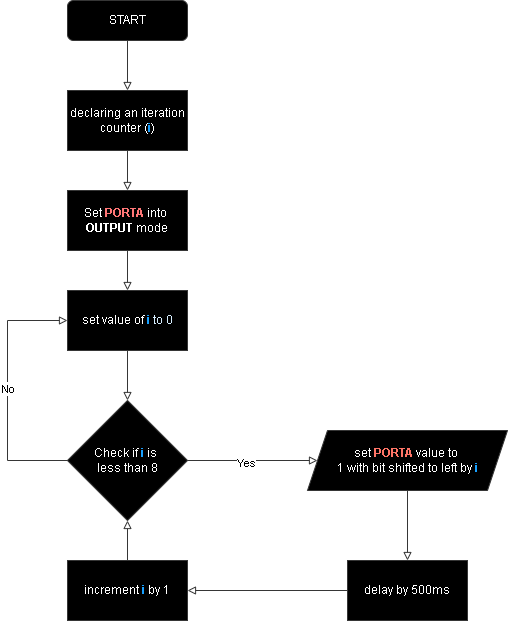

The diagram above was exported from draw.io. Its source (the exported page's mxGraphModel, read from the mxfile embedded in the PNG):
<mxGraphModel dx="1386" dy="785" grid="1" gridSize="10" guides="1" tooltips="1" connect="1" arrows="1" fold="1" page="1" pageScale="1" pageWidth="827" pageHeight="1169" background="#000000" math="0" shadow="0">
  <root>
    <mxCell id="WIyWlLk6GJQsqaUBKTNV-0" />
    <mxCell id="WIyWlLk6GJQsqaUBKTNV-1" parent="WIyWlLk6GJQsqaUBKTNV-0" />
    <mxCell id="WIyWlLk6GJQsqaUBKTNV-2" value="" style="rounded=0;html=1;jettySize=auto;orthogonalLoop=1;fontSize=11;endArrow=block;endFill=0;strokeWidth=1;shadow=0;labelBackgroundColor=none;edgeStyle=orthogonalEdgeStyle;strokeColor=#C9C9C9;entryX=0.5;entryY=0;entryDx=0;entryDy=0;" parent="WIyWlLk6GJQsqaUBKTNV-1" source="WIyWlLk6GJQsqaUBKTNV-3" edge="1" target="VNcNvzi394j65Gv_ACMC-0">
      <mxGeometry relative="1" as="geometry">
        <mxPoint x="220" y="170" as="targetPoint" />
      </mxGeometry>
    </mxCell>
    <mxCell id="WIyWlLk6GJQsqaUBKTNV-3" value="START" style="rounded=1;whiteSpace=wrap;html=1;fontSize=12;glass=0;strokeWidth=1;shadow=0;strokeColor=#C9C9C9;" parent="WIyWlLk6GJQsqaUBKTNV-1" vertex="1">
      <mxGeometry x="160" y="60" width="120" height="40" as="geometry" />
    </mxCell>
    <mxCell id="VNcNvzi394j65Gv_ACMC-2" style="edgeStyle=orthogonalEdgeStyle;rounded=0;orthogonalLoop=1;jettySize=auto;html=1;entryX=0.5;entryY=0;entryDx=0;entryDy=0;strokeColor=#C9C9C9;endArrow=block;endFill=0;" edge="1" parent="WIyWlLk6GJQsqaUBKTNV-1" source="B4qFqxh4mGfYlHZhDNi2-0" target="VNcNvzi394j65Gv_ACMC-4">
      <mxGeometry relative="1" as="geometry" />
    </mxCell>
    <mxCell id="B4qFqxh4mGfYlHZhDNi2-0" value="Set&amp;nbsp;&lt;b&gt;&lt;font color=&quot;#ff3030&quot;&gt;PORTA&lt;/font&gt;&amp;nbsp;&lt;/b&gt;into&amp;nbsp;&lt;div&gt;&lt;b&gt;OUTPUT&amp;nbsp;&lt;/b&gt;mode&lt;/div&gt;" style="rounded=0;whiteSpace=wrap;html=1;strokeColor=#C9C9C9;" parent="WIyWlLk6GJQsqaUBKTNV-1" vertex="1">
      <mxGeometry x="160" y="250" width="120" height="60" as="geometry" />
    </mxCell>
    <mxCell id="VNcNvzi394j65Gv_ACMC-10" style="edgeStyle=orthogonalEdgeStyle;rounded=0;orthogonalLoop=1;jettySize=auto;html=1;entryX=1;entryY=0.5;entryDx=0;entryDy=0;strokeColor=#C9C9C9;endArrow=block;endFill=0;" edge="1" parent="WIyWlLk6GJQsqaUBKTNV-1" source="B4qFqxh4mGfYlHZhDNi2-9" target="VNcNvzi394j65Gv_ACMC-8">
      <mxGeometry relative="1" as="geometry" />
    </mxCell>
    <mxCell id="B4qFqxh4mGfYlHZhDNi2-9" value="delay by 500ms" style="rounded=0;whiteSpace=wrap;html=1;strokeColor=#C9C9C9;" parent="WIyWlLk6GJQsqaUBKTNV-1" vertex="1">
      <mxGeometry x="440" y="620" width="120" height="60" as="geometry" />
    </mxCell>
    <mxCell id="VNcNvzi394j65Gv_ACMC-3" style="edgeStyle=orthogonalEdgeStyle;rounded=0;orthogonalLoop=1;jettySize=auto;html=1;entryX=0.5;entryY=0;entryDx=0;entryDy=0;strokeColor=#C9C9C9;endArrow=block;endFill=0;" edge="1" parent="WIyWlLk6GJQsqaUBKTNV-1" source="B4qFqxh4mGfYlHZhDNi2-14" target="B4qFqxh4mGfYlHZhDNi2-9">
      <mxGeometry relative="1" as="geometry" />
    </mxCell>
    <mxCell id="B4qFqxh4mGfYlHZhDNi2-14" value="set&amp;nbsp;&lt;font color=&quot;#ff3729&quot;&gt;&lt;b&gt;PORTA&lt;/b&gt;&amp;nbsp;&lt;/font&gt;value to&amp;nbsp;&lt;div&gt;1 with bit shifted to left by &lt;b&gt;&lt;font color=&quot;#0088ff&quot;&gt;i&lt;/font&gt;&lt;/b&gt;&lt;/div&gt;" style="shape=parallelogram;perimeter=parallelogramPerimeter;whiteSpace=wrap;html=1;fixedSize=1;strokeColor=#C9C9C9;" parent="WIyWlLk6GJQsqaUBKTNV-1" vertex="1">
      <mxGeometry x="400" y="490" width="200" height="60" as="geometry" />
    </mxCell>
    <mxCell id="VNcNvzi394j65Gv_ACMC-1" style="edgeStyle=orthogonalEdgeStyle;rounded=0;orthogonalLoop=1;jettySize=auto;html=1;entryX=0.5;entryY=0;entryDx=0;entryDy=0;strokeColor=#C9C9C9;endArrow=block;endFill=0;" edge="1" parent="WIyWlLk6GJQsqaUBKTNV-1" source="VNcNvzi394j65Gv_ACMC-0" target="B4qFqxh4mGfYlHZhDNi2-0">
      <mxGeometry relative="1" as="geometry" />
    </mxCell>
    <mxCell id="VNcNvzi394j65Gv_ACMC-0" value="declaring an iteration counter (&lt;b&gt;&lt;font color=&quot;#0088ff&quot;&gt;i&lt;/font&gt;&lt;/b&gt;)" style="rounded=0;whiteSpace=wrap;html=1;strokeColor=#C9C9C9;" vertex="1" parent="WIyWlLk6GJQsqaUBKTNV-1">
      <mxGeometry x="160" y="150" width="120" height="60" as="geometry" />
    </mxCell>
    <mxCell id="VNcNvzi394j65Gv_ACMC-5" style="edgeStyle=orthogonalEdgeStyle;rounded=0;orthogonalLoop=1;jettySize=auto;html=1;entryX=0.5;entryY=0;entryDx=0;entryDy=0;strokeColor=#C9C9C9;endArrow=block;endFill=0;" edge="1" parent="WIyWlLk6GJQsqaUBKTNV-1" source="VNcNvzi394j65Gv_ACMC-4" target="VNcNvzi394j65Gv_ACMC-6">
      <mxGeometry relative="1" as="geometry" />
    </mxCell>
    <mxCell id="VNcNvzi394j65Gv_ACMC-4" value="set value of&amp;nbsp;&lt;font style=&quot;&quot; color=&quot;#0088ff&quot;&gt;&lt;b&gt;i&lt;/b&gt;&amp;nbsp;&lt;/font&gt;&lt;font color=&quot;#00182e&quot;&gt;to 0&lt;/font&gt;" style="rounded=0;whiteSpace=wrap;html=1;strokeColor=#C9C9C9;" vertex="1" parent="WIyWlLk6GJQsqaUBKTNV-1">
      <mxGeometry x="160" y="350" width="120" height="60" as="geometry" />
    </mxCell>
    <mxCell id="VNcNvzi394j65Gv_ACMC-7" style="edgeStyle=orthogonalEdgeStyle;rounded=0;orthogonalLoop=1;jettySize=auto;html=1;entryX=0;entryY=0.5;entryDx=0;entryDy=0;strokeColor=#C9C9C9;endArrow=block;endFill=0;" edge="1" parent="WIyWlLk6GJQsqaUBKTNV-1" source="VNcNvzi394j65Gv_ACMC-6" target="B4qFqxh4mGfYlHZhDNi2-14">
      <mxGeometry relative="1" as="geometry" />
    </mxCell>
    <mxCell id="VNcNvzi394j65Gv_ACMC-12" value="&lt;font style=&quot;background-color: rgb(0, 0, 0);&quot; color=&quot;#ffffff&quot;&gt;Yes&lt;/font&gt;" style="edgeLabel;html=1;align=center;verticalAlign=middle;resizable=0;points=[];" vertex="1" connectable="0" parent="VNcNvzi394j65Gv_ACMC-7">
      <mxGeometry x="-0.1136" y="-2" relative="1" as="geometry">
        <mxPoint as="offset" />
      </mxGeometry>
    </mxCell>
    <mxCell id="VNcNvzi394j65Gv_ACMC-13" style="edgeStyle=orthogonalEdgeStyle;rounded=0;orthogonalLoop=1;jettySize=auto;html=1;entryX=0;entryY=0.5;entryDx=0;entryDy=0;exitX=0;exitY=0.5;exitDx=0;exitDy=0;strokeColor=#C9C9C9;endArrow=block;endFill=0;" edge="1" parent="WIyWlLk6GJQsqaUBKTNV-1" source="VNcNvzi394j65Gv_ACMC-6" target="VNcNvzi394j65Gv_ACMC-4">
      <mxGeometry relative="1" as="geometry">
        <mxPoint x="100" y="380" as="targetPoint" />
        <Array as="points">
          <mxPoint x="100" y="520" />
          <mxPoint x="100" y="380" />
        </Array>
      </mxGeometry>
    </mxCell>
    <mxCell id="VNcNvzi394j65Gv_ACMC-14" value="&lt;font style=&quot;background-color: rgb(0, 0, 0);&quot; color=&quot;#ffffff&quot;&gt;No&lt;/font&gt;" style="edgeLabel;html=1;align=center;verticalAlign=middle;resizable=0;points=[];" vertex="1" connectable="0" parent="VNcNvzi394j65Gv_ACMC-13">
      <mxGeometry x="0.0161" relative="1" as="geometry">
        <mxPoint as="offset" />
      </mxGeometry>
    </mxCell>
    <mxCell id="VNcNvzi394j65Gv_ACMC-6" value="Check if&amp;nbsp;&lt;b style=&quot;color: rgb(0, 136, 255);&quot;&gt;i&lt;/b&gt;&amp;nbsp;is&amp;nbsp;&lt;div&gt;less than 8&lt;/div&gt;" style="rhombus;whiteSpace=wrap;html=1;strokeColor=#C9C9C9;" vertex="1" parent="WIyWlLk6GJQsqaUBKTNV-1">
      <mxGeometry x="160" y="460" width="120" height="120" as="geometry" />
    </mxCell>
    <mxCell id="VNcNvzi394j65Gv_ACMC-11" style="edgeStyle=orthogonalEdgeStyle;rounded=0;orthogonalLoop=1;jettySize=auto;html=1;entryX=0.5;entryY=1;entryDx=0;entryDy=0;strokeColor=#C9C9C9;endArrow=block;endFill=0;" edge="1" parent="WIyWlLk6GJQsqaUBKTNV-1" source="VNcNvzi394j65Gv_ACMC-8" target="VNcNvzi394j65Gv_ACMC-6">
      <mxGeometry relative="1" as="geometry" />
    </mxCell>
    <mxCell id="VNcNvzi394j65Gv_ACMC-8" value="increment&amp;nbsp;&lt;b style=&quot;color: rgb(0, 136, 255);&quot;&gt;i&lt;/b&gt;&amp;nbsp;by 1" style="rounded=0;whiteSpace=wrap;html=1;strokeColor=#C9C9C9;" vertex="1" parent="WIyWlLk6GJQsqaUBKTNV-1">
      <mxGeometry x="160" y="620" width="120" height="60" as="geometry" />
    </mxCell>
  </root>
</mxGraphModel>